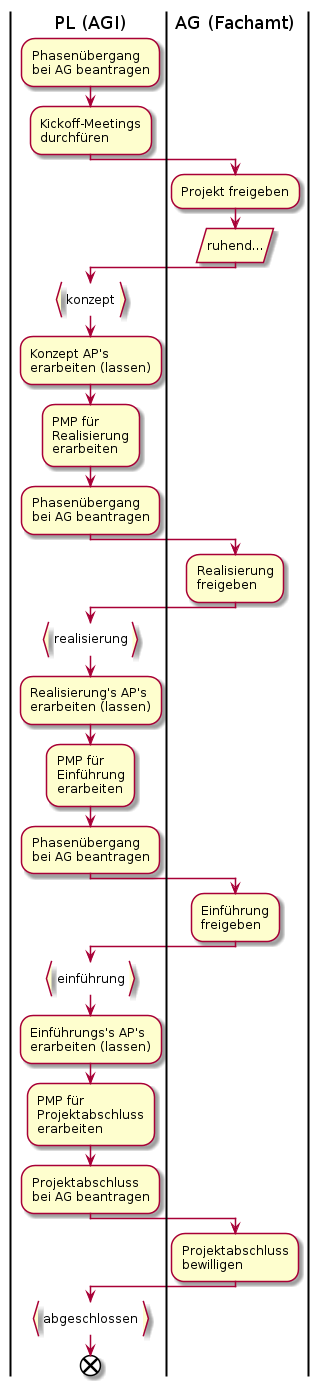

The diagram above was rendered by PlantUML. Its source (embedded in the PNG):
@startuml
|PL (AGI)|
:Phasenübergang
bei AG beantragen;
:Kickoff-Meetings
durchfüren;
|AG (Fachamt)|
:Projekt freigeben;
:ruhend.../
|PL (AGI)|
:konzept}
:Konzept AP's
erarbeiten (lassen);
:PMP für
Realisierung
erarbeiten;
:Phasenübergang
bei AG beantragen;
|AG (Fachamt)|
:Realisierung
freigeben;
|PL (AGI)|
:realisierung}
:Realisierung's AP's
erarbeiten (lassen);
:PMP für
Einführung
erarbeiten;
:Phasenübergang
bei AG beantragen;
|AG (Fachamt)|
:Einführung
freigeben;
|PL (AGI)|
:einführung}
:Einführungs's AP's
erarbeiten (lassen);
:PMP für
Projektabschluss
erarbeiten;
:Projektabschluss
bei AG beantragen;
|AG (Fachamt)|
:Projektabschluss
bewilligen;
|PL (AGI)|
:abgeschlossen}
end
@enduml